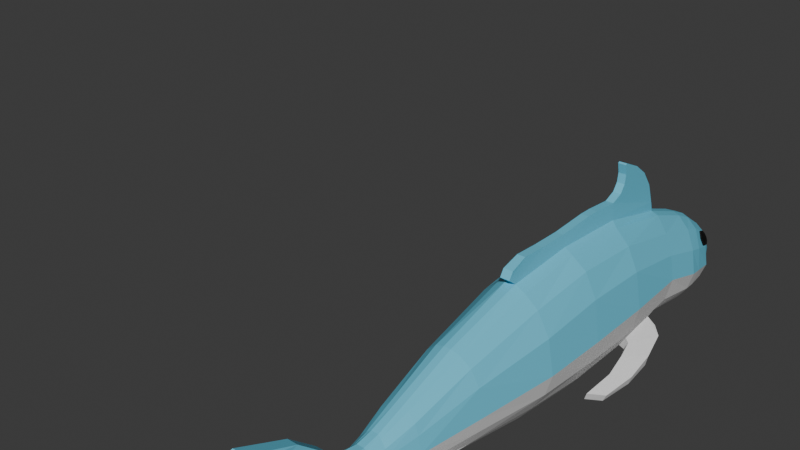 # Source: little_fish.blend  (saved by Blender 4.4.32; exported with 4.5.12 LTS)
import bpy
from mathutils import Matrix  # noqa: F401  (used for matrix-valued properties, if any)

bpy.ops.wm.read_factory_settings(use_empty=True)
scene = bpy.context.scene
scene.name = 'Scene'

# ---- materials (node trees are filled in below, after node groups)
mat_material_001 = bpy.data.materials.new('Material.001')
mat_material_002 = bpy.data.materials.new('Material.002')
mat_material_003 = bpy.data.materials.new('Material.003')

# ---- material node trees
mat_material_001.use_nodes = True; mat_material_001.node_tree.nodes.clear()
_N = mat_material_001.node_tree.nodes; _L = mat_material_001.node_tree.links
n0 = _N.new('ShaderNodeBsdfPrincipled'); n0.name = 'Principled BSDF'; n0.location = (10, 300)
n0.inputs[0].default_value = (0.0, 0.0, 0.0, 1.0)
n1 = _N.new('ShaderNodeOutputMaterial'); n1.name = 'Material Output'; n1.location = (300, 300)
_L.new(n0.outputs[0], n1.inputs[0])
n1.is_active_output = True
mat_material_002.use_nodes = True; mat_material_002.node_tree.nodes.clear()
_N = mat_material_002.node_tree.nodes; _L = mat_material_002.node_tree.links
n0 = _N.new('ShaderNodeBsdfPrincipled'); n0.name = 'Principled BSDF'; n0.location = (10, 300)
n1 = _N.new('ShaderNodeOutputMaterial'); n1.name = 'Material Output'; n1.location = (300, 300)
_L.new(n0.outputs[0], n1.inputs[0])
n1.is_active_output = True
mat_material_003.use_nodes = True; mat_material_003.node_tree.nodes.clear()
_N = mat_material_003.node_tree.nodes; _L = mat_material_003.node_tree.links
n0 = _N.new('ShaderNodeBsdfPrincipled'); n0.name = 'Principled BSDF'; n0.location = (10, 300)
n0.inputs[0].default_value = (0.1435, 0.5983, 0.8003, 1.0)
n1 = _N.new('ShaderNodeOutputMaterial'); n1.name = 'Material Output'; n1.location = (300, 300)
_L.new(n0.outputs[0], n1.inputs[0])
n1.is_active_output = True

# ---- world
world_world = bpy.data.worlds.new('World'); scene.world = world_world
world_world.use_nodes = True; world_world.node_tree.nodes.clear()
_N = world_world.node_tree.nodes; _L = world_world.node_tree.links
n0 = _N.new('ShaderNodeOutputWorld'); n0.name = 'World Output'; n0.location = (300, 300)
n1 = _N.new('ShaderNodeBackground'); n1.name = 'Background'; n1.location = (10, 300)
n1.inputs[0].default_value = (0.05088, 0.05088, 0.05088, 1.0)
_L.new(n1.outputs[0], n0.inputs[0])
n0.is_active_output = True
world_world.color = (0.05088, 0.05088, 0.05088)
world_world.sun_shadow_jitter_overblur = 0.0

# ---- meshes
me_uploads_files_6405736_free_fish_pack_001 = bpy.data.meshes.new('uploads_files_6405736_free_fish_pack.001')
me_uploads_files_6405736_free_fish_pack_001.from_pydata([(0.1182, 1.115, 3.133), (0.1237, 1.098, 3.143), (0.1287, 1.103, 3.123), (0.1112, 1.126, 3.125), (0.1294, 1.104, 3.106), (0.09856, 1.126, 3.115), (0.1196, 1.1, 3.094), (0.131, 1.084, 3.13), (0.1334, 1.072, 3.118), (0.1242, 1.064, 3.108), (0.1228, 1.079, 3.148), (0.1192, 1.062, 3.149), (0.1078, 1.052, 3.144), (0.1123, 1.091, 3.158), (0.101, 1.085, 3.168), (0.08677, 1.078, 3.165), (0.09695, 1.116, 3.156), (0.08215, 1.115, 3.151), (0.11, 1.11, 3.151), (0.07082, 0.08977, 2.88), (0.04965, 0.4272, 2.848), (0.1165, 0.4044, 2.934), (0.1184, 0.088, 2.942), (0.04965, 0.4139, 3.43), (0.05374, 0.08519, 3.453), (0.1184, 0.08141, 3.408), (0.1165, 0.396, 3.381), (0.06397, -0.2232, 2.911), (0.1119, -0.2213, 2.974), (0.03185, 1.292, 2.962), (0.02685, 1.298, 2.997), (0.05642, 1.262, 3.009), (0.06142, 1.256, 2.97), (0.03684, 1.241, 2.908), (0.07421, 1.205, 2.935), (0.03407, 1.25, 3.072), (0.06754, 1.224, 3.059), (0.04769, 0.9636, 3.273), (0.04643, 0.7625, 3.35), (0.1062, 0.7355, 3.296), (0.1065, 0.94, 3.234), (0.01665, 0.7652, 3.36), (0.02232, 0.4283, 3.45), (0.01664, 1.157, 2.861), (0.01323, 1.266, 2.907), (0.04638, 1.134, 2.875), (0.01879, 0.9695, 3.281), (0.01569, -0.2242, 2.892), (0.02154, 0.0891, 2.858), (0.02154, 0.08611, 3.474), (0.01637, 0.4364, 2.835), (0.01932, -0.2242, 3.456), (0.01425, -0.5788, 3.369), (0.05056, -0.5758, 3.356), (0.05992, -0.2225, 3.432), (0.01665, 0.7235, 2.87), (0.04643, 0.7142, 2.883), (0.1666, 0.3862, 3.291), (0.151, 0.709, 3.222), (0.1119, -0.2175, 3.384), (0.09089, -0.5684, 3.319), (0.1222, -0.5633, 3.254), (0.1619, -0.2146, 3.288), (0.1666, 0.3961, 3.023), (0.1669, 0.08325, 3.035), (0.1669, 0.08325, 3.308), (0.1619, -0.2144, 3.054), (0.09042, 1.102, 2.905), (0.1931, 0.3903, 3.135), (0.151, 0.6964, 3.023), (0.1746, 0.7002, 3.121), (0.1923, 0.08325, 3.138), (0.1844, -0.2089, 3.14), (0.1361, -0.5626, 3.138), (0.1628, 0.9754, 3.044), (0.1445, 0.9695, 2.972), (0.1204, 1.094, 2.949), (0.1415, 1.1, 3.011), (0.1007, 0.975, 2.906), (0.152, 0.9137, 3.161), (0.1445, 0.993, 3.135), (0.121, 1.114, 3.089), (0.1219, -0.5629, 3.075), (0.09617, 1.188, 2.986), (0.09089, -0.5698, 3.015), (0.01425, -0.5788, 2.956), (0.0541, -0.5758, 2.974), (0.09785, -0.8329, 3.138), (0.08324, -0.8279, 3.079), (0.01442, -0.8241, 3.281), (0.03741, -0.8257, 3.272), (0.04844, -1.07, 3.141), (0.02952, -1.156, 3.143), (0.0276, -1.16, 3.078), (0.04245, -1.069, 3.099), (0.04383, -1.064, 3.187), (0.0526, -1.009, 3.177), (0.04498, -1.009, 3.201), (0.03889, -1.061, 3.203), (0.03785, -0.8191, 3.025), (0.01442, -0.8184, 3.009), (0.05999, -0.8233, 3.05), (0.0002915, 1.306, 2.96), (-0.0002915, 1.306, 2.995), (0.01101, 1.263, 3.072), (0.01282, -1.058, 3.039), (0.01726, -1.061, 3.048), (0.01571, -1.145, 3.017), (0.0285, -1.065, 3.062), (0.05626, -0.7825, 3.033), (0.0802, -0.6582, 3.019), (0.06151, -0.9578, 3.183), (0.08465, -0.8319, 3.202), (0.07031, -0.8296, 3.243), (0.05195, -0.9518, 3.209), (0.07034, -0.9591, 3.139), (0.04272, -0.9502, 3.07), (0.06026, -0.9555, 3.099), (0.176, 0.8991, 3.064), (0.04138, 1.169, 3.154), (0.08376, 1.149, 3.137), (0.1065, 0.9141, 2.918), (0.152, 0.9033, 2.983), (0.04769, 0.9324, 2.87), (0.04638, 0.9913, 2.868), (0.01387, 1.178, 3.158), (0.01664, 1.066, 3.235), (0.04638, 1.058, 3.227), (0.01711, 0.9418, 2.859), (0.01664, 0.9978, 2.858), (0.1007, 1.032, 3.2), (0.03542, -1.513, 3.481), (0.03185, -1.46, 3.389), (0.02058, -1.29, 3.415), (0.02371, -1.487, 3.5), (0.02449, -1.173, 3.316), (0.03853, -1.454, 3.263), (0.03889, -1.301, 3.134), (0.02739, -1.125, 3.253), (0.02449, -1.277, 2.852), (0.03875, -1.439, 2.912), (0.03042, -1.501, 2.814), (0.0187, -1.478, 2.788), (0.03902, -1.447, 3.019), (0.02185, -1.19, 2.952), (0.02939, -1.145, 3.202), (0.02966, -0.9463, 3.232), (0.01432, -0.9412, 3.241), (0.02657, -1.056, 3.227), (0.0905, 1.205, 3.036), (0.1062, 0.7042, 2.952), (0.06548, 0.6729, 2.895), (0.06494, 0.4918, 2.873), (0.1012, 0.4849, 2.921), (0.101, 0.6674, 2.934), (0.1208, 0.4732, 2.909), (0.1737, 0.6325, 2.887), (0.1543, 0.636, 2.844), (0.1944, 0.5152, 2.855), (0.1849, 0.5154, 2.807), (0.1386, 0.663, 2.909), (0.1112, 0.6676, 2.869), (0.1043, 0.4747, 2.872), (0.1192, 0.3996, 2.849), (0.1849, 0.3841, 2.787), (0.129, 0.3017, 2.819), (0.134, 0.3985, 2.89), (0.1399, 0.3018, 2.857), (0.1178, 0.1562, 2.809), (0.1273, 0.1535, 2.84), (0.196, 0.3828, 2.826), (0.1742, 0.2268, 2.812), (0.1614, 0.2261, 2.782), (0.03596, -1.009, 3.069), (0.01858, -1.009, 3.054), (0.02092, -0.9429, 3.051), (0.02696, -1.009, 3.219), (0.01473, -1.009, 3.229), (0.01866, -1.052, 3.233), (0.05966, -1.009, 3.139), (0.05139, -1.009, 3.101), (0.01232, -0.9397, 3.043), (0.01172, -1.009, 3.046), (0.03853, -1.394, 3.137), (0.01665, 0.5093, 3.658), (0.01665, 0.501, 3.654), (0.01665, 0.5112, 3.611), (0.01665, 0.5942, 3.618), (0.01665, 0.5056, 3.572), (0.01665, 0.6628, 3.566), (0.01665, 0.4832, 3.54), (0.01665, 0.7163, 3.495), (0.01665, 0.4304, 3.52), (0.01665, 0.7512, 3.405), (-0.01665, 0.07628, 3.527), (-0.01665, 0.2488, 3.534), (-0.02154, 0.08611, 3.474), (-0.01665, -0.05804, 3.531), (0.04431, -0.7845, 3.021), (0.05938, -0.663, 2.999), (0.07698, -0.6587, 2.982), (0.05302, -0.783, 3.006), (0.1027, -0.6784, 2.95), (0.1255, -0.6735, 2.964), (0.1427, -0.745, 2.928), (0.1205, -0.7487, 2.917), (0.09811, -0.6539, 2.999), (0.06515, -0.7809, 3.016), (0.09892, -0.7987, 2.985), (0.0973, -0.8255, 2.959), (0.1367, -0.8085, 2.915), (0.08021, -0.7851, 3.005), (0.06719, -0.7876, 2.996), (0.08627, -0.8008, 2.978), (0.088, -0.8259, 2.953), (0.1204, -0.8092, 2.906), (0.1062, -0.8777, 2.906), (0.09498, -0.8806, 2.934), (0.1156, -0.8771, 2.91), (0.1019, -0.8801, 2.937), (-0.1182, 1.115, 3.133), (-0.1287, 1.103, 3.123), (-0.1237, 1.098, 3.143), (-0.1112, 1.126, 3.125), (-0.1294, 1.104, 3.106), (-0.09856, 1.126, 3.115), (-0.1196, 1.1, 3.094), (-0.1334, 1.072, 3.118), (-0.131, 1.084, 3.13), (-0.1242, 1.064, 3.108), (-0.1192, 1.062, 3.149), (-0.1228, 1.079, 3.148), (-0.1078, 1.052, 3.144), (-0.101, 1.085, 3.168), (-0.1123, 1.091, 3.158), (-0.08677, 1.078, 3.165), (-0.08215, 1.115, 3.151), (-0.09695, 1.116, 3.156), (-0.11, 1.11, 3.151), (-0.07082, 0.08977, 2.88), (-0.1184, 0.088, 2.942), (-0.1165, 0.4044, 2.934), (-0.04965, 0.4272, 2.848), (-0.04965, 0.4139, 3.43), (-0.1165, 0.396, 3.381), (-0.1184, 0.08141, 3.408), (-0.05374, 0.08519, 3.453), (-0.06397, -0.2232, 2.911), (-0.1119, -0.2213, 2.974), (-0.03185, 1.292, 2.962), (-0.06142, 1.256, 2.97), (-0.05642, 1.262, 3.009), (-0.02685, 1.298, 2.997), (-0.03684, 1.241, 2.908), (-0.07421, 1.205, 2.935), (-0.06754, 1.224, 3.059), (-0.03407, 1.25, 3.072), (-0.04769, 0.9636, 3.273), (-0.1065, 0.94, 3.234), (-0.1062, 0.7355, 3.296), (-0.04643, 0.7625, 3.35), (-0.01665, 0.7652, 3.36), (-0.02232, 0.4283, 3.45), (-0.01664, 1.157, 2.861), (-0.04638, 1.134, 2.875), (-0.01323, 1.266, 2.907), (-0.01879, 0.9695, 3.281), (-0.01569, -0.2242, 2.892), (-0.02154, 0.0891, 2.858), (-0.01637, 0.4364, 2.835), (-0.01932, -0.2242, 3.456), (-0.05992, -0.2225, 3.432), (-0.05056, -0.5758, 3.356), (-0.01425, -0.5788, 3.369), (-0.04643, 0.7142, 2.883), (-0.01665, 0.7235, 2.87), (-0.151, 0.709, 3.222), (-0.1666, 0.3862, 3.291), (-0.1119, -0.2175, 3.384), (-0.1619, -0.2146, 3.288), (-0.1222, -0.5633, 3.254), (-0.09089, -0.5684, 3.319), (-0.1669, 0.08325, 3.035), (-0.1666, 0.3961, 3.023), (-0.1669, 0.08325, 3.308), (-0.1619, -0.2144, 3.054), (-0.09042, 1.102, 2.905), (-0.1931, 0.3903, 3.135), (-0.1746, 0.7002, 3.121), (-0.151, 0.6964, 3.023), (-0.1923, 0.08325, 3.138), (-0.1844, -0.2089, 3.14), (-0.1361, -0.5626, 3.138), (-0.1628, 0.9754, 3.044), (-0.1415, 1.1, 3.011), (-0.1204, 1.094, 2.949), (-0.1445, 0.9695, 2.972), (-0.1007, 0.975, 2.906), (-0.152, 0.9137, 3.161), (-0.1445, 0.993, 3.135), (-0.121, 1.114, 3.089), (-0.1219, -0.5629, 3.075), (-0.09617, 1.188, 2.986), (-0.09089, -0.5698, 3.015), (-0.01425, -0.5788, 2.956), (-0.0541, -0.5758, 2.974), (-0.08324, -0.8279, 3.079), (-0.09785, -0.8329, 3.138), (-0.03741, -0.8257, 3.272), (-0.01442, -0.8241, 3.281), (-0.04844, -1.07, 3.141), (-0.04245, -1.069, 3.099), (-0.0276, -1.16, 3.078), (-0.02952, -1.156, 3.143), (-0.04383, -1.064, 3.187), (-0.03889, -1.061, 3.203), (-0.04498, -1.009, 3.201), (-0.0526, -1.009, 3.177), (-0.01442, -0.8184, 3.009), (-0.03785, -0.8191, 3.025), (-0.05999, -0.8233, 3.05), (-0.01101, 1.263, 3.072), (-0.01282, -1.058, 3.039), (-0.01571, -1.145, 3.017), (-0.01726, -1.061, 3.048), (-0.0285, -1.065, 3.062), (-0.05626, -0.7825, 3.033), (-0.06151, -0.9578, 3.183), (-0.05195, -0.9518, 3.209), (-0.07031, -0.8296, 3.243), (-0.08465, -0.8319, 3.202), (-0.07034, -0.9591, 3.139), (-0.04272, -0.9502, 3.07), (-0.06026, -0.9555, 3.099), (-0.176, 0.8991, 3.064), (-0.08376, 1.149, 3.137), (-0.04138, 1.169, 3.154), (-0.1065, 0.9141, 2.918), (-0.152, 0.9033, 2.983), (-0.04769, 0.9324, 2.87), (-0.04638, 0.9913, 2.868), (-0.01387, 1.178, 3.158), (-0.04638, 1.058, 3.227), (-0.01664, 1.066, 3.235), (-0.01711, 0.9418, 2.859), (-0.01664, 0.9978, 2.858), (-0.1007, 1.032, 3.2), (-0.03542, -1.513, 3.481), (-0.02371, -1.487, 3.5), (-0.02058, -1.29, 3.415), (-0.03185, -1.46, 3.389), (-0.02449, -1.173, 3.316), (-0.03853, -1.454, 3.263), (-0.02739, -1.125, 3.253), (-0.03889, -1.301, 3.134), (-0.02449, -1.277, 2.852), (-0.0187, -1.478, 2.788), (-0.03042, -1.501, 2.814), (-0.03875, -1.439, 2.912), (-0.03902, -1.447, 3.019), (-0.02185, -1.19, 2.952), (-0.02939, -1.145, 3.202), (-0.02966, -0.9463, 3.232), (-0.01432, -0.9412, 3.241), (-0.02657, -1.056, 3.227), (-0.0905, 1.205, 3.036), (-0.1062, 0.7042, 2.952), (-0.06548, 0.6729, 2.895), (-0.06494, 0.4918, 2.873), (-0.1012, 0.4849, 2.921), (-0.101, 0.6674, 2.934), (-0.1737, 0.6325, 2.887), (-0.1208, 0.4732, 2.909), (-0.1543, 0.636, 2.844), (-0.1849, 0.5154, 2.807), (-0.1944, 0.5152, 2.855), (-0.1386, 0.663, 2.909), (-0.1112, 0.6676, 2.869), (-0.1043, 0.4747, 2.872), (-0.1192, 0.3996, 2.849), (-0.129, 0.3017, 2.819), (-0.1849, 0.3841, 2.787), (-0.134, 0.3985, 2.89), (-0.1399, 0.3018, 2.857), (-0.1273, 0.1535, 2.84), (-0.1178, 0.1562, 2.809), (-0.1614, 0.2261, 2.782), (-0.1742, 0.2268, 2.812), (-0.196, 0.3828, 2.826), (-0.02092, -0.9429, 3.051), (-0.01858, -1.009, 3.054), (-0.03596, -1.009, 3.069), (-0.02696, -1.009, 3.219), (-0.01866, -1.052, 3.233), (-0.01473, -1.009, 3.229), (-0.05139, -1.009, 3.101), (-0.05966, -1.009, 3.139), (-0.01232, -0.9397, 3.043), (-0.01172, -1.009, 3.046), (-0.03853, -1.394, 3.137), (-0.01665, 0.5093, 3.658), (-0.01665, 0.5942, 3.618), (-0.01665, 0.5112, 3.611), (-0.01665, 0.501, 3.654), (-0.01665, 0.6628, 3.566), (-0.01665, 0.5056, 3.572), (-0.01665, 0.7163, 3.495), (-0.01665, 0.4832, 3.54), (-0.01665, 0.7512, 3.405), (-0.01665, 0.4304, 3.52), (-0.01665, -0.1679, 3.538), (-0.01932, -0.2623, 3.486), (-0.01932, -0.244, 3.515), (-0.04431, -0.7845, 3.021), (-0.05302, -0.783, 3.006), (-0.07698, -0.6587, 2.982), (-0.05938, -0.663, 2.999), (-0.1027, -0.6784, 2.95), (-0.1205, -0.7487, 2.917), (-0.1427, -0.745, 2.928), (-0.1255, -0.6735, 2.964), (-0.09811, -0.6539, 2.999), (-0.0802, -0.6582, 3.019), (-0.06515, -0.7809, 3.016), (-0.1367, -0.8085, 2.915), (-0.0973, -0.8255, 2.959), (-0.09892, -0.7987, 2.985), (-0.08021, -0.7851, 3.005), (-0.08627, -0.8008, 2.978), (-0.06719, -0.7876, 2.996), (-0.088, -0.8259, 2.953), (-0.09498, -0.8806, 2.934), (-0.1062, -0.8777, 2.906), (-0.1204, -0.8092, 2.906), (-0.1156, -0.8771, 2.91), (-0.1019, -0.8801, 2.937), (0.01932, -0.2623, 3.486), (0.01932, -0.244, 3.515), (0.01665, -0.1679, 3.538), (0.01665, -0.05804, 3.531), (0.01665, 0.07628, 3.527), (0.01665, 0.2488, 3.534), (0.01665, 0.3083, 3.532), (-0.01665, 0.3083, 3.532)], [], [(0, 1, 2), (3, 0, 2), (3, 2, 4), (5, 3, 4), (5, 4, 6), (4, 2, 7), (4, 7, 8), (6, 4, 8), (6, 8, 9), (2, 1, 7), (8, 7, 10), (8, 10, 11), (9, 8, 11), (9, 11, 12), (7, 1, 10), (11, 10, 13), (11, 13, 14), (12, 11, 14), (12, 14, 15), (10, 1, 13), (15, 14, 16), (15, 16, 17), (13, 1, 18), (14, 13, 18), (14, 18, 16), (17, 16, 3), (17, 3, 5), (18, 1, 0), (16, 18, 0), (16, 0, 3), (19, 20, 21), (19, 21, 22), (23, 24, 25), (23, 25, 26), (27, 19, 22), (27, 22, 28), (29, 30, 31), (29, 31, 32), (33, 29, 32), (33, 32, 34), (30, 35, 36), (30, 36, 31), (37, 38, 39), (37, 39, 40), (41, 42, 23), (41, 23, 38), (43, 44, 33), (43, 33, 45), (46, 41, 38), (46, 38, 37), (47, 48, 19), (47, 19, 27), (42, 49, 24), (42, 24, 23), (48, 50, 20), (48, 20, 19), (51, 52, 53), (51, 53, 54), (50, 55, 56), (50, 56, 20), (39, 26, 57), (39, 57, 58), (59, 60, 61), (59, 61, 62), (22, 21, 63), (22, 63, 64), (26, 25, 65), (26, 65, 57), (28, 22, 64), (28, 64, 66), (54, 53, 60), (54, 60, 59), (38, 23, 26), (38, 26, 39), (45, 33, 34), (45, 34, 67), (68, 63, 69), (68, 69, 70), (68, 57, 65), (68, 65, 71), (72, 62, 61), (72, 61, 73), (74, 75, 76), (74, 76, 77), (76, 75, 78), (76, 78, 67), (40, 39, 58), (40, 58, 79), (80, 74, 77), (80, 77, 81), (66, 72, 73), (66, 73, 82), (63, 68, 71), (63, 71, 64), (57, 68, 70), (57, 70, 58), (34, 32, 83), (64, 71, 72), (64, 72, 66), (71, 65, 62), (71, 62, 72), (24, 54, 59), (24, 59, 25), (84, 28, 66), (84, 66, 82), (25, 59, 62), (25, 62, 65), (49, 51, 54), (49, 54, 24), (85, 47, 27), (85, 27, 86), (86, 27, 28), (86, 28, 84), (82, 73, 87), (82, 87, 88), (53, 52, 89), (53, 89, 90), (91, 92, 93), (91, 93, 94), (95, 96, 97), (95, 97, 98), (76, 34, 83), (76, 83, 77), (85, 86, 99), (85, 99, 100), (84, 82, 88), (84, 88, 101), (30, 29, 102), (30, 102, 103), (103, 104, 30), (35, 30, 104), (102, 29, 44), (33, 44, 29), (105, 106, 107), (108, 107, 106), (109, 110, 101), (111, 112, 113), (111, 113, 114), (111, 115, 87), (111, 87, 112), (60, 53, 90), (60, 90, 113), (116, 101, 88), (116, 88, 117), (79, 118, 74), (79, 74, 80), (35, 119, 120), (35, 120, 36), (121, 78, 75), (121, 75, 122), (118, 122, 75), (118, 75, 74), (123, 124, 78), (123, 78, 121), (125, 126, 127), (125, 127, 119), (128, 129, 124), (128, 124, 123), (119, 127, 130), (119, 130, 120), (131, 132, 133), (131, 133, 134), (135, 133, 132), (135, 132, 136), (136, 137, 138), (136, 138, 135), (139, 140, 141), (139, 141, 142), (143, 140, 139), (143, 139, 144), (144, 107, 137), (144, 137, 143), (138, 137, 145), (145, 137, 92), (107, 93, 137), (92, 137, 93), (146, 90, 89), (146, 89, 147), (98, 148, 138), (98, 138, 145), (104, 125, 119), (104, 119, 35), (130, 80, 81), (130, 81, 120), (81, 149, 36), (81, 36, 120), (36, 149, 31), (81, 77, 83), (81, 83, 149), (31, 149, 83), (31, 83, 32), (124, 45, 67), (124, 67, 78), (129, 43, 45), (129, 45, 124), (67, 34, 76), (150, 69, 63), (150, 63, 21), (151, 152, 20), (151, 20, 56), (153, 154, 150), (153, 150, 21), (152, 153, 21), (152, 21, 20), (154, 151, 56), (154, 56, 150), (153, 155, 156), (157, 156, 158), (157, 158, 159), (160, 156, 157), (160, 157, 161), (153, 152, 162), (153, 162, 155), (157, 162, 152), (163, 159, 164), (163, 164, 165), (155, 162, 163), (155, 163, 166), (156, 155, 166), (156, 166, 158), (162, 157, 159), (162, 159, 163), (167, 165, 168), (167, 168, 169), (164, 170, 171), (164, 171, 172), (159, 158, 170), (159, 170, 164), (166, 163, 165), (166, 165, 167), (158, 166, 167), (158, 167, 170), (168, 172, 171), (168, 171, 169), (170, 167, 169), (170, 169, 171), (165, 164, 172), (165, 172, 168), (116, 173, 174), (116, 174, 175), (114, 146, 176), (114, 176, 97), (60, 113, 112), (60, 112, 61), (61, 112, 87), (61, 87, 73), (148, 176, 177), (148, 177, 178), (115, 179, 180), (115, 180, 117), (181, 175, 174), (181, 174, 182), (108, 173, 180), (108, 180, 94), (95, 91, 179), (95, 179, 96), (97, 176, 148), (97, 148, 98), (138, 148, 178), (107, 108, 94), (107, 94, 93), (145, 92, 91), (145, 91, 95), (145, 95, 98), (173, 108, 106), (173, 106, 174), (182, 174, 106), (182, 106, 105), (179, 91, 94), (179, 94, 180), (100, 99, 175), (100, 175, 181), (87, 115, 117), (87, 117, 88), (113, 90, 146), (113, 146, 114), (101, 116, 175), (101, 175, 99), (176, 146, 147), (176, 147, 177), (173, 116, 117), (173, 117, 180), (96, 179, 115), (96, 115, 111), (96, 111, 114), (96, 114, 97), (143, 137, 183), (136, 183, 137), (55, 128, 123), (55, 123, 56), (56, 123, 121), (56, 121, 150), (70, 69, 122), (70, 122, 118), (150, 121, 122), (150, 122, 69), (58, 70, 118), (58, 118, 79), (130, 40, 79), (130, 79, 80), (126, 46, 37), (126, 37, 127), (127, 37, 40), (127, 40, 130), (184, 185, 186), (184, 186, 187), (187, 186, 188), (187, 188, 189), (189, 188, 190), (189, 190, 191), (191, 190, 192), (191, 192, 193), (42, 41, 193), (42, 193, 192), (194, 195, 196), (194, 196, 197), (198, 199, 200), (198, 200, 201), (199, 86, 110), (202, 203, 204), (202, 204, 205), (199, 110, 206), (199, 206, 200), (109, 198, 201), (109, 201, 207), (110, 109, 207), (110, 207, 206), (204, 208, 209), (204, 209, 210), (211, 212, 213), (211, 213, 208), (203, 211, 208), (203, 208, 204), (212, 202, 205), (212, 205, 213), (214, 215, 216), (214, 216, 217), (213, 205, 215), (213, 215, 214), (205, 204, 210), (205, 210, 215), (208, 213, 214), (208, 214, 209), (218, 219, 217), (218, 217, 216), (215, 210, 218), (215, 218, 216), (209, 214, 217), (209, 217, 219), (210, 209, 219), (210, 219, 218), (201, 200, 202), (201, 202, 212), (206, 207, 211), (206, 211, 203), (207, 201, 212), (207, 212, 211), (200, 206, 203), (200, 203, 202), (220, 221, 222), (223, 224, 221), (223, 221, 220), (225, 226, 224), (225, 224, 223), (224, 227, 228), (224, 228, 221), (226, 229, 227), (226, 227, 224), (221, 228, 222), (227, 230, 231), (227, 231, 228), (229, 232, 230), (229, 230, 227), (228, 231, 222), (230, 233, 234), (230, 234, 231), (232, 235, 233), (232, 233, 230), (231, 234, 222), (235, 236, 237), (235, 237, 233), (234, 238, 222), (233, 237, 238), (233, 238, 234), (236, 225, 223), (236, 223, 237), (238, 220, 222), (237, 223, 220), (237, 220, 238), (239, 240, 241), (239, 241, 242), (243, 244, 245), (243, 245, 246), (247, 248, 240), (247, 240, 239), (249, 250, 251), (249, 251, 252), (253, 254, 250), (253, 250, 249), (252, 251, 255), (252, 255, 256), (257, 258, 259), (257, 259, 260), (261, 260, 243), (261, 243, 262), (263, 264, 253), (263, 253, 265), (266, 257, 260), (266, 260, 261), (267, 247, 239), (267, 239, 268), (262, 243, 246), (262, 246, 196), (268, 239, 242), (268, 242, 269), (270, 271, 272), (270, 272, 273), (269, 242, 274), (269, 274, 275), (259, 276, 277), (259, 277, 244), (278, 279, 280), (278, 280, 281), (240, 282, 283), (240, 283, 241), (244, 277, 284), (244, 284, 245), (248, 285, 282), (248, 282, 240), (271, 278, 281), (271, 281, 272), (260, 259, 244), (260, 244, 243), (264, 286, 254), (264, 254, 253), (287, 288, 289), (287, 289, 283), (287, 290, 284), (287, 284, 277), (291, 292, 280), (291, 280, 279), (293, 294, 295), (293, 295, 296), (295, 286, 297), (295, 297, 296), (258, 298, 276), (258, 276, 259), (299, 300, 294), (299, 294, 293), (285, 301, 292), (285, 292, 291), (283, 282, 290), (283, 290, 287), (277, 276, 288), (277, 288, 287), (254, 302, 250), (282, 285, 291), (282, 291, 290), (290, 291, 279), (290, 279, 284), (246, 245, 278), (246, 278, 271), (303, 301, 285), (303, 285, 248), (245, 284, 279), (245, 279, 278), (196, 246, 271), (196, 271, 270), (304, 305, 247), (304, 247, 267), (305, 303, 248), (305, 248, 247), (301, 306, 307), (301, 307, 292), (272, 308, 309), (272, 309, 273), (310, 311, 312), (310, 312, 313), (314, 315, 316), (314, 316, 317), (295, 294, 302), (295, 302, 254), (304, 318, 319), (304, 319, 305), (303, 320, 306), (303, 306, 301), (103, 321, 104), (256, 321, 252), (253, 249, 265), (322, 323, 324), (325, 324, 323), (326, 319, 320), (327, 328, 329), (327, 329, 330), (327, 330, 307), (327, 307, 331), (281, 329, 308), (281, 308, 272), (332, 333, 306), (332, 306, 320), (298, 299, 293), (298, 293, 334), (256, 255, 335), (256, 335, 336), (337, 338, 296), (337, 296, 297), (334, 293, 296), (334, 296, 338), (339, 337, 297), (339, 297, 340), (341, 336, 342), (341, 342, 343), (344, 339, 340), (344, 340, 345), (336, 335, 346), (336, 346, 342), (347, 348, 349), (347, 349, 350), (351, 352, 350), (351, 350, 349), (352, 351, 353), (352, 353, 354), (355, 356, 357), (355, 357, 358), (359, 360, 355), (359, 355, 358), (360, 359, 354), (360, 354, 323), (353, 361, 354), (361, 313, 354), (323, 354, 312), (313, 312, 354), (362, 363, 309), (362, 309, 308), (315, 361, 353), (315, 353, 364), (321, 256, 336), (321, 336, 341), (346, 335, 300), (346, 300, 299), (300, 335, 255), (300, 255, 365), (255, 251, 365), (300, 365, 302), (300, 302, 294), (251, 250, 302), (251, 302, 365), (340, 297, 286), (340, 286, 264), (345, 340, 264), (345, 264, 263), (286, 295, 254), (366, 241, 283), (366, 283, 289), (367, 274, 242), (367, 242, 368), (369, 241, 366), (369, 366, 370), (368, 242, 241), (368, 241, 369), (370, 366, 274), (370, 274, 367), (371, 372, 369), (373, 374, 375), (373, 375, 371), (376, 377, 373), (376, 373, 371), (369, 372, 378), (369, 378, 368), (368, 373, 377), (379, 380, 381), (379, 381, 374), (372, 382, 379), (372, 379, 378), (371, 375, 382), (371, 382, 372), (378, 379, 374), (378, 374, 373), (383, 384, 385), (383, 385, 380), (381, 386, 387), (381, 387, 388), (374, 381, 388), (374, 388, 375), (382, 383, 380), (382, 380, 379), (375, 388, 383), (375, 383, 382), (385, 384, 387), (385, 387, 386), (388, 387, 384), (388, 384, 383), (380, 385, 386), (380, 386, 381), (332, 389, 390), (332, 390, 391), (328, 316, 392), (328, 392, 362), (281, 280, 330), (281, 330, 329), (280, 292, 307), (280, 307, 330), (364, 393, 394), (364, 394, 392), (331, 333, 395), (331, 395, 396), (397, 398, 390), (397, 390, 389), (325, 311, 395), (325, 395, 391), (314, 317, 396), (314, 396, 310), (316, 315, 364), (316, 364, 392), (353, 393, 364), (323, 312, 311), (323, 311, 325), (361, 314, 310), (361, 310, 313), (361, 315, 314), (391, 390, 324), (391, 324, 325), (398, 322, 324), (398, 324, 390), (396, 395, 311), (396, 311, 310), (318, 397, 389), (318, 389, 319), (307, 306, 333), (307, 333, 331), (329, 328, 362), (329, 362, 308), (320, 319, 389), (320, 389, 332), (392, 394, 363), (392, 363, 362), (391, 395, 333), (391, 333, 332), (317, 327, 331), (317, 331, 396), (317, 316, 328), (317, 328, 327), (359, 399, 354), (352, 354, 399), (275, 274, 339), (275, 339, 344), (274, 366, 337), (274, 337, 339), (288, 334, 338), (288, 338, 289), (366, 289, 338), (366, 338, 337), (276, 298, 334), (276, 334, 288), (346, 299, 298), (346, 298, 258), (343, 342, 257), (343, 257, 266), (342, 346, 258), (342, 258, 257), (400, 401, 402), (400, 402, 403), (401, 404, 405), (401, 405, 402), (404, 406, 407), (404, 407, 405), (406, 408, 409), (406, 409, 407), (262, 409, 408), (262, 408, 261), (196, 270, 410), (196, 410, 197), (270, 411, 412), (270, 412, 410), (413, 414, 415), (413, 415, 416), (416, 305, 413), (417, 418, 419), (417, 419, 420), (416, 415, 421), (416, 421, 422), (326, 423, 414), (326, 414, 413), (422, 421, 423), (422, 423, 326), (419, 424, 425), (419, 425, 426), (427, 426, 428), (427, 428, 429), (420, 419, 426), (420, 426, 427), (429, 428, 418), (429, 418, 417), (430, 431, 432), (430, 432, 433), (428, 430, 433), (428, 433, 418), (418, 433, 424), (418, 424, 419), (426, 425, 430), (426, 430, 428), (434, 432, 431), (434, 431, 435), (433, 432, 434), (433, 434, 424), (425, 435, 431), (425, 431, 430), (424, 434, 435), (424, 435, 425), (414, 429, 417), (414, 417, 415), (421, 420, 427), (421, 427, 423), (423, 427, 429), (423, 429, 414), (415, 417, 420), (415, 420, 421), (52, 273, 309), (52, 309, 89), (52, 51, 270), (52, 270, 273), (436, 411, 270), (436, 270, 51), (437, 412, 411), (437, 411, 436), (437, 438, 410), (437, 410, 412), (439, 197, 410), (439, 410, 438), (440, 194, 197), (440, 197, 439), (441, 195, 194), (441, 194, 440), (442, 443, 195), (442, 195, 441), (192, 409, 443), (192, 443, 442), (190, 407, 409), (190, 409, 192), (188, 405, 407), (188, 407, 190), (186, 402, 405), (186, 405, 188), (185, 403, 402), (185, 402, 186), (184, 400, 403), (184, 403, 185), (187, 401, 400), (187, 400, 184), (189, 404, 401), (189, 401, 187), (191, 406, 404), (191, 404, 189), (193, 408, 406), (193, 406, 191), (41, 261, 408), (41, 408, 193), (41, 46, 266), (41, 266, 261), (46, 126, 343), (46, 343, 266), (126, 125, 341), (126, 341, 343), (125, 104, 321), (125, 321, 341), (321, 103, 252), (102, 249, 252), (102, 252, 103), (249, 102, 265), (102, 44, 265), (44, 43, 263), (44, 263, 265), (43, 129, 345), (43, 345, 263), (129, 128, 344), (129, 344, 345), (128, 55, 275), (128, 275, 344), (55, 50, 269), (55, 269, 275), (50, 48, 268), (50, 268, 269), (48, 47, 267), (48, 267, 268), (47, 85, 304), (47, 304, 267), (100, 318, 304), (100, 304, 85), (100, 181, 397), (100, 397, 318), (181, 182, 398), (181, 398, 397), (182, 105, 322), (182, 322, 398), (105, 107, 323), (105, 323, 322), (107, 144, 360), (107, 360, 323), (144, 139, 355), (144, 355, 360), (142, 356, 355), (142, 355, 139), (141, 357, 356), (141, 356, 142), (140, 358, 357), (140, 357, 141), (143, 359, 358), (143, 358, 140), (183, 399, 359), (183, 359, 143), (136, 352, 399), (136, 399, 183), (136, 132, 350), (136, 350, 352), (132, 131, 347), (132, 347, 350), (131, 134, 348), (131, 348, 347), (134, 133, 349), (134, 349, 348), (133, 135, 351), (133, 351, 349), (135, 138, 353), (135, 353, 351), (138, 178, 393), (138, 393, 353), (178, 177, 394), (178, 394, 393), (177, 147, 363), (177, 363, 394), (147, 89, 309), (147, 309, 363), (154, 160, 161), (154, 161, 151), (370, 367, 377), (370, 377, 376), (262, 196, 195), (262, 195, 443), (409, 262, 443), (438, 437, 436), (438, 436, 51), (51, 49, 439), (51, 439, 438), (49, 440, 439), (440, 49, 441), (49, 42, 442), (49, 442, 441), (42, 192, 442), (110, 84, 101), (101, 99, 109), (99, 198, 109), (160, 154, 156), (154, 153, 156), (152, 151, 161), (161, 157, 152), (199, 198, 86), (198, 99, 86), (86, 84, 110), (320, 303, 422), (326, 413, 319), (320, 422, 326), (369, 370, 371), (370, 376, 371), (377, 367, 368), (368, 378, 373), (416, 422, 305), (422, 303, 305), (305, 319, 413), (232, 225, 236), (232, 236, 235), (225, 232, 229), (225, 229, 226), (12, 15, 17), (12, 17, 9), (5, 6, 9), (5, 9, 17)])
me_uploads_files_6405736_free_fish_pack_001.polygons.foreach_set('material_index', [0, 0, 0, 0, 0, 0, 0, 0, 0, 0, 0, 0, 0, 0, 0, 0, 0, 0, 0, 0, 0, 0, 0, 0, 0, 0, 0, 0, 0, 0, 1, 1, 2, 2, 1, 1, 2, 2, 1, 1, 2, 2, 2, 2, 2, 2, 1, 1, 2, 2, 1, 1, 2, 2, 1, 1, 2, 2, 1, 1, 2, 2, 2, 2, 1, 1, 2, 2, 1, 1, 2, 2, 2, 2, 1, 1, 1, 1, 2, 2, 2, 2, 1, 1, 1, 1, 2, 2, 2, 2, 1, 1, 1, 1, 2, 2, 1, 1, 1, 2, 2, 2, 2, 1, 1, 2, 2, 2, 2, 1, 1, 1, 1, 1, 1, 2, 2, 1, 1, 2, 2, 1, 1, 1, 1, 1, 1, 2, 2, 2, 2, 1, 1, 1, 1, 1, 2, 2, 2, 2, 2, 2, 1, 1, 2, 2, 2, 2, 1, 1, 1, 1, 1, 1, 2, 2, 1, 1, 2, 2, 2, 2, 2, 2, 2, 2, 1, 1, 1, 1, 1, 1, 2, 2, 1, 1, 2, 2, 2, 2, 2, 2, 2, 2, 2, 2, 2, 2, 2, 2, 2, 1, 1, 1, 1, 1, 1, 1, 1, 1, 1, 1, 1, 1, 1, 1, 1, 1, 1, 1, 1, 1, 1, 1, 1, 1, 1, 1, 1, 1, 1, 1, 1, 1, 1, 1, 1, 1, 1, 1, 1, 1, 1, 1, 1, 1, 1, 1, 1, 1, 2, 2, 2, 2, 2, 2, 2, 2, 1, 1, 1, 1, 1, 1, 2, 2, 2, 2, 2, 1, 1, 2, 2, 2, 1, 1, 1, 1, 1, 1, 1, 1, 1, 1, 2, 2, 1, 1, 2, 2, 1, 1, 2, 2, 2, 2, 1, 2, 1, 1, 1, 1, 1, 1, 1, 1, 2, 2, 2, 2, 2, 2, 2, 2, 2, 2, 2, 2, 2, 2, 2, 2, 2, 2, 2, 2, 1, 1, 1, 1, 1, 1, 1, 1, 1, 1, 1, 1, 1, 1, 1, 1, 1, 1, 1, 1, 1, 1, 1, 1, 1, 1, 1, 1, 1, 1, 1, 1, 1, 1, 1, 1, 1, 1, 1, 1, 1, 1, 1, 0, 0, 0, 0, 0, 0, 0, 0, 0, 0, 0, 0, 0, 0, 0, 0, 0, 0, 0, 0, 0, 0, 0, 0, 0, 0, 0, 0, 0, 0, 1, 1, 2, 2, 1, 1, 2, 2, 1, 1, 2, 2, 2, 2, 2, 2, 1, 1, 2, 2, 1, 1, 2, 2, 1, 1, 2, 2, 1, 1, 2, 2, 2, 2, 1, 1, 2, 2, 1, 1, 2, 2, 2, 2, 1, 1, 1, 1, 2, 2, 2, 2, 1, 1, 1, 1, 2, 2, 2, 2, 1, 1, 1, 1, 2, 2, 1, 1, 1, 2, 2, 2, 2, 1, 1, 2, 2, 2, 2, 1, 1, 1, 1, 1, 1, 2, 2, 1, 1, 2, 2, 1, 1, 1, 1, 1, 1, 2, 2, 1, 1, 1, 1, 2, 2, 2, 2, 2, 2, 1, 1, 2, 2, 2, 2, 1, 1, 1, 1, 1, 1, 2, 2, 1, 1, 2, 2, 2, 2, 2, 2, 2, 2, 1, 1, 1, 1, 1, 1, 2, 2, 1, 1, 2, 2, 2, 2, 2, 2, 2, 2, 2, 2, 2, 2, 2, 2, 2, 1, 1, 1, 1, 1, 1, 1, 1, 1, 1, 1, 1, 1, 1, 1, 1, 1, 1, 1, 1, 1, 1, 1, 1, 1, 1, 1, 1, 1, 1, 1, 1, 1, 1, 1, 1, 1, 1, 1, 1, 1, 1, 1, 1, 1, 1, 1, 1, 1, 2, 2, 2, 2, 2, 2, 2, 2, 1, 1, 1, 1, 1, 1, 2, 2, 2, 2, 2, 1, 1, 2, 2, 2, 1, 1, 1, 1, 1, 1, 1, 1, 1, 1, 2, 2, 1, 1, 2, 2, 1, 1, 2, 2, 2, 2, 1, 2, 1, 1, 1, 1, 1, 1, 1, 1, 2, 2, 2, 2, 2, 2, 2, 2, 2, 2, 2, 2, 2, 2, 2, 2, 2, 2, 2, 2, 2, 2, 1, 1, 1, 1, 1, 1, 1, 1, 1, 1, 1, 1, 1, 1, 1, 1, 1, 1, 1, 1, 1, 1, 1, 1, 1, 1, 1, 1, 1, 1, 1, 1, 1, 1, 1, 1, 1, 1, 1, 1, 1, 1, 1, 2, 2, 2, 2, 2, 2, 2, 2, 2, 2, 2, 2, 2, 2, 2, 2, 2, 2, 2, 2, 2, 2, 2, 2, 2, 2, 2, 2, 2, 2, 2, 2, 2, 2, 2, 2, 2, 2, 2, 2, 2, 2, 2, 2, 2, 2, 2, 2, 2, 2, 2, 1, 1, 1, 1, 1, 1, 1, 1, 1, 1, 1, 1, 1, 1, 1, 1, 1, 1, 1, 1, 1, 1, 1, 1, 1, 1, 1, 1, 1, 1, 1, 1, 1, 1, 1, 1, 1, 1, 1, 1, 1, 1, 2, 2, 2, 2, 2, 2, 2, 2, 2, 2, 2, 2, 2, 2, 2, 2, 2, 2, 2, 2, 2, 2, 1, 1, 1, 1, 2, 2, 2, 2, 2, 2, 2, 2, 2, 2, 2, 2, 1, 1, 1, 1, 1, 1, 1, 1, 1, 1, 1, 1, 1, 1, 1, 1, 1, 1, 1, 1, 1, 1, 1, 1, 1, 1, 1, 1])
me_uploads_files_6405736_free_fish_pack_001.materials.append(mat_material_001)
me_uploads_files_6405736_free_fish_pack_001.materials.append(mat_material_002)
me_uploads_files_6405736_free_fish_pack_001.materials.append(mat_material_003)
me_uploads_files_6405736_free_fish_pack_001.update()
arm_armature_001 = bpy.data.armatures.new('Armature.001')  # bones are not reproduced

# ---- objects
ob_uploads_files_6405736_free_fish_pack_001 = bpy.data.objects.new('uploads_files_6405736_free_fish_pack.001', me_uploads_files_6405736_free_fish_pack_001)
ob_armature = bpy.data.objects.new('Armature', arm_armature_001)

# ---- transforms, parenting, visibility, modifiers, constraints
ob_uploads_files_6405736_free_fish_pack_001.parent = ob_armature
ob_uploads_files_6405736_free_fish_pack_001.matrix_parent_inverse = Matrix(((1.0, -0.0, 0.0, -0.0), (0.0, -4.371e-08, -1.0, 1.067), (-0.0, 1.0, -4.371e-08, 1.018), (-0.0, 0.0, 0.0, 1.0)))
ob_uploads_files_6405736_free_fish_pack_001.location = (0.0, 0.0, -2.086)
_vg = ob_uploads_files_6405736_free_fish_pack_001.vertex_groups.new(name='Bone')
for _i, _w in zip([24, 25, 27, 28, 47, 49, 51, 52, 53, 54, 59, 60, 61, 62, 66, 72, 73, 82, 84, 85, 86, 87, 88, 89, 90, 91, 93, 94, 95, 96, 97, 98, 99, 100, 101, 105, 106, 107, 108, 109, 110, 111, 112, 113, 114, 115, 116, 117, 138, 146, 147, 148, 173, 174, 175, 176, 177, 178, 179, 180, 181, 182, 194, 196, 197, 198, 199, 200, 201, 202, 203, 204, 205, 206, 207, 208, 209, 210, 211, 212, 213, 214, 215, 216, 217, 218, 219, 245, 246, 247, 248, 267, 270, 271, 272, 273, 278, 279, 280, 281, 285, 291, 292, 301, 303, 304, 305, 306, 307, 308, 309, 310, 311, 312, 314, 315, 316, 317, 318, 319, 320, 322, 323, 324, 325, 326, 327, 328, 329, 330, 331, 332, 333, 353, 362, 363, 364, 389, 390, 391, 392, 393, 394, 395, 396, 397, 398, 410, 411, 412, 413, 414, 415, 416, 417, 418, 419, 420, 421, 422, 423, 424, 425, 426, 427, 428, 429, 430, 431, 432, 433, 434, 435, 436, 437, 438, 439, 440], [0.01828, 0.00191, 0.1141, 0.111, 0.1148, 0.02205, 0.3465, 0.9554, 0.9546, 0.3293, 0.1814, 0.9525, 0.9544, 0.0918, 0.09426, 0.08035, 0.9447, 0.9294, 0.9215, 0.9142, 0.9157, 0.9922, 0.9866, 0.9945, 0.9945, 0.1036, 0.002263, 0.1505, 0.1406, 0.8316, 0.8153, 0.1693, 0.9803, 0.9793, 0.9828, 0.2167, 0.2127, 0.02858, 0.1948, 0.9719, 0.9438, 0.9653, 0.9947, 0.9944, 0.9654, 0.9556, 0.9194, 0.937, 0.003562, 0.9675, 0.9704, 0.2098, 0.6882, 0.6021, 0.9152, 0.7944, 0.7826, 0.2377, 0.8272, 0.7743, 0.9176, 0.5819, 0.04618, 0.02522, 0.1554, 0.9714, 0.9422, 0.9456, 0.968, 0.9534, 0.9525, 0.9591, 0.9594, 0.9465, 0.9678, 0.9639, 0.9629, 0.9615, 0.9656, 0.966, 0.9639, 0.9628, 0.9616, 0.9623, 0.9624, 0.9622, 0.9624, 0.002944, 0.0205, 0.1141, 0.111, 0.1147, 0.3451, 0.3286, 0.9545, 0.9553, 0.1811, 0.09172, 0.9544, 0.9524, 0.09424, 0.08032, 0.9447, 0.9294, 0.9215, 0.9143, 0.9158, 0.9866, 0.9922, 0.9945, 0.9946, 0.1036, 0.1506, 0.002166, 0.1403, 0.1685, 0.8153, 0.8315, 0.9793, 0.9803, 0.9828, 0.2172, 0.02827, 0.213, 0.195, 0.9719, 0.9653, 0.9654, 0.9944, 0.9947, 0.9556, 0.9194, 0.937, 0.004037, 0.9675, 0.9704, 0.2075, 0.9153, 0.6022, 0.6883, 0.7946, 0.2343, 0.7833, 0.7743, 0.8272, 0.9177, 0.582, 0.2485, 0.3256, 0.3104, 0.9714, 0.968, 0.9456, 0.9422, 0.9534, 0.9594, 0.9591, 0.9525, 0.9465, 0.9438, 0.9678, 0.9615, 0.9629, 0.9639, 0.9656, 0.9639, 0.966, 0.9628, 0.9624, 0.9623, 0.9616, 0.9623, 0.9625, 0.3297, 0.3085, 0.2515, 0.1567, 0.04555]): _vg.add([_i], _w, 'REPLACE')
_vg = ob_uploads_files_6405736_free_fish_pack_001.vertex_groups.new(name='Bone.001')
for _i, _w in zip([19, 20, 21, 22, 23, 24, 25, 26, 27, 28, 37, 38, 39, 41, 42, 46, 47, 48, 49, 50, 51, 52, 53, 54, 55, 56, 57, 58, 59, 60, 61, 62, 63, 64, 65, 66, 68, 69, 70, 71, 72, 73, 82, 84, 85, 86, 110, 150, 151, 152, 153, 154, 155, 156, 157, 158, 159, 160, 161, 162, 163, 164, 165, 166, 167, 168, 169, 170, 171, 172, 184, 185, 186, 187, 188, 189, 190, 191, 192, 193, 194, 195, 196, 197, 199, 200, 202, 203, 204, 205, 206, 208, 209, 210, 211, 212, 213, 214, 215, 216, 217, 218, 219, 220, 221, 222, 223, 224, 225, 226, 227, 228, 229, 230, 231, 232, 233, 234, 235, 236, 237, 238, 239, 240, 241, 242, 243, 244, 245, 246, 247, 248, 257, 259, 260, 261, 262, 266, 267, 268, 269, 270, 271, 272, 273, 274, 275, 276, 277, 278, 279, 280, 281, 282, 283, 284, 285, 287, 288, 289, 290, 291, 292, 301, 303, 304, 305, 366, 367, 368, 369, 370, 371, 372, 373, 374, 375, 376, 377, 378, 379, 380, 381, 382, 383, 384, 385, 386, 387, 388, 400, 401, 402, 403, 404, 405, 406, 407, 408, 409, 410, 411, 412, 415, 416, 417, 418, 419, 420, 421, 422, 424, 425, 426, 427, 428, 429, 430, 431, 432, 433, 434, 435, 436, 437, 438, 439, 440, 441, 442, 443], [0.9553, 0.794, 0.8299, 0.9606, 0.8751, 0.9515, 0.9628, 0.9042, 0.8818, 0.8857, 0.005855, 0.1694, 0.1242, 0.2068, 0.8535, 0.006262, 0.881, 0.9538, 0.9482, 0.786, 0.6522, 0.03876, 0.04039, 0.6696, 0.14, 0.1542, 0.9205, 0.1047, 0.8175, 0.04467, 0.04066, 0.9073, 0.8801, 0.9709, 0.9772, 0.9034, 0.9113, 0.1092, 0.09289, 0.9788, 0.9181, 0.05484, 0.06977, 0.07734, 0.08439, 0.08299, 0.0521, 0.1323, 0.2514, 0.6433, 0.6217, 0.2366, 0.5913, 0.4147, 0.42, 0.5314, 0.5426, 0.3248, 0.3477, 0.6057, 0.6034, 0.5909, 0.6071, 0.6092, 0.6107, 0.6177, 0.6197, 0.5878, 0.6091, 0.6103, 0.6775, 0.678, 0.682, 0.6485, 0.704, 0.5737, 0.7442, 0.491, 0.8279, 0.3444, 0.9352, 0.9097, 0.9468, 0.8359, 0.05349, 0.04993, 0.03312, 0.03482, 0.01945, 0.01878, 0.04817, 0.008285, 0.01059, 0.01382, 0.004302, 0.003192, 0.008063, 0.01068, 0.01362, 0.01201, 0.01163, 0.01207, 0.0116, 0.0319, 0.03092, 0.03051, 0.03342, 0.03094, 0.03533, 0.03073, 0.02947, 0.02998, 0.0289, 0.02909, 0.02963, 0.02861, 0.02914, 0.02979, 0.02842, 0.03061, 0.03074, 0.03075, 0.9553, 0.9606, 0.8299, 0.7939, 0.8748, 0.904, 0.9623, 0.9506, 0.8819, 0.8857, 0.005864, 0.1243, 0.1695, 0.2069, 0.8531, 0.006264, 0.881, 0.9538, 0.7858, 0.6536, 0.6703, 0.04055, 0.039, 0.1542, 0.1399, 0.1047, 0.9204, 0.8179, 0.9074, 0.04069, 0.04476, 0.9709, 0.8801, 0.9771, 0.9034, 0.9112, 0.09289, 0.1091, 0.9788, 0.9181, 0.05485, 0.06976, 0.07732, 0.08432, 0.08295, 0.1323, 0.2513, 0.6432, 0.6216, 0.2366, 0.4147, 0.5912, 0.4199, 0.5426, 0.5313, 0.3248, 0.3477, 0.6056, 0.6033, 0.6071, 0.5908, 0.6092, 0.6106, 0.6196, 0.6176, 0.6103, 0.6091, 0.5877, 0.6776, 0.6485, 0.6825, 0.6781, 0.5737, 0.7048, 0.4905, 0.7448, 0.3442, 0.8279, 0.7477, 0.6726, 0.6874, 0.04989, 0.05347, 0.03309, 0.01876, 0.01944, 0.03479, 0.04814, 0.05209, 0.01381, 0.01058, 0.008273, 0.004292, 0.008051, 0.003182, 0.01067, 0.01161, 0.012, 0.01361, 0.01205, 0.01159, 0.6686, 0.6892, 0.7445, 0.8347, 0.9355, 0.9092, 0.8933, 0.8921]): _vg.add([_i], _w, 'REPLACE')
_vg = ob_uploads_files_6405736_free_fish_pack_001.vertex_groups.new(name='Bone.002')
for _i, _w in zip([0, 1, 2, 3, 4, 5, 6, 7, 8, 9, 10, 11, 12, 13, 14, 15, 16, 17, 18, 19, 20, 21, 23, 26, 29, 30, 31, 32, 33, 34, 35, 36, 37, 38, 39, 40, 41, 42, 43, 44, 45, 46, 48, 50, 55, 56, 57, 58, 63, 67, 68, 69, 70, 74, 75, 76, 77, 78, 79, 80, 81, 83, 102, 103, 104, 118, 119, 120, 121, 122, 123, 124, 125, 126, 127, 128, 129, 130, 149, 150, 151, 152, 153, 154, 155, 156, 157, 158, 159, 160, 161, 162, 163, 164, 165, 166, 167, 168, 169, 170, 171, 172, 184, 185, 186, 187, 188, 189, 190, 191, 192, 193, 195, 220, 221, 222, 223, 224, 225, 226, 227, 228, 229, 230, 231, 232, 233, 234, 235, 236, 237, 238, 239, 241, 242, 243, 244, 249, 250, 251, 252, 253, 254, 255, 256, 257, 258, 259, 260, 261, 262, 263, 264, 265, 266, 268, 269, 274, 275, 276, 277, 283, 286, 287, 288, 289, 293, 294, 295, 296, 297, 298, 299, 300, 302, 321, 334, 335, 336, 337, 338, 339, 340, 341, 342, 343, 344, 345, 346, 365, 366, 367, 368, 369, 370, 371, 372, 373, 374, 375, 376, 377, 378, 379, 380, 381, 382, 383, 384, 385, 386, 387, 388, 400, 401, 402, 403, 404, 405, 406, 407, 408, 409, 441, 442, 443], [1.0, 1.0, 1.0, 1.0, 1.0, 1.0, 1.0, 1.0, 1.0, 1.0, 1.0, 1.0, 1.0, 1.0, 1.0, 1.0, 1.0, 1.0, 1.0, 0.00618, 0.2039, 0.1679, 0.1213, 0.09267, 0.9998, 0.9999, 0.9998, 0.9997, 0.9996, 0.9994, 0.9997, 0.9996, 0.972, 0.8302, 0.8755, 0.9754, 0.7928, 0.1432, 0.9985, 0.9997, 0.9979, 0.9718, 0.008501, 0.2121, 0.8597, 0.8455, 0.07753, 0.8951, 0.1182, 0.9971, 0.08738, 0.8906, 0.9069, 0.9911, 0.9895, 0.9971, 0.9975, 0.9883, 0.9793, 0.9911, 0.9977, 0.9993, 0.9998, 0.9999, 0.9998, 0.9802, 0.9982, 0.9979, 0.9763, 0.9786, 0.9784, 0.9896, 0.9983, 0.9913, 0.991, 0.9815, 0.9903, 0.9909, 0.9994, 0.8674, 0.7481, 0.3551, 0.3768, 0.7628, 0.4072, 0.5843, 0.579, 0.4673, 0.456, 0.6744, 0.6516, 0.3928, 0.3951, 0.4077, 0.3913, 0.3892, 0.3878, 0.3807, 0.3788, 0.4107, 0.3893, 0.3881, 0.3199, 0.3193, 0.3153, 0.3492, 0.293, 0.4246, 0.2525, 0.5077, 0.1681, 0.6549, 0.07045, 0.959, 0.9595, 0.9597, 0.9583, 0.9595, 0.9573, 0.9596, 0.9603, 0.96, 0.9606, 0.9605, 0.9602, 0.9607, 0.9604, 0.9601, 0.9608, 0.9597, 0.9596, 0.9596, 0.006187, 0.1679, 0.204, 0.1216, 0.09282, 0.9998, 0.9997, 0.9998, 0.9999, 0.9996, 0.9994, 0.9996, 0.9997, 0.972, 0.9754, 0.8754, 0.8301, 0.7927, 0.1437, 0.9985, 0.9979, 0.9997, 0.9718, 0.008505, 0.2123, 0.8455, 0.8598, 0.8951, 0.07758, 0.1182, 0.9971, 0.0874, 0.9069, 0.8906, 0.9911, 0.9975, 0.9971, 0.9895, 0.9883, 0.9793, 0.9911, 0.9977, 0.9993, 0.9998, 0.9802, 0.9979, 0.9982, 0.9763, 0.9786, 0.9784, 0.9896, 0.9983, 0.991, 0.9913, 0.9815, 0.9903, 0.9909, 0.9994, 0.8674, 0.7481, 0.3552, 0.3768, 0.7629, 0.5843, 0.4073, 0.5791, 0.4561, 0.4674, 0.6744, 0.6516, 0.3929, 0.3952, 0.3914, 0.4077, 0.3893, 0.3878, 0.3788, 0.3808, 0.3882, 0.3894, 0.4108, 0.3198, 0.3492, 0.3148, 0.3192, 0.4246, 0.2923, 0.5082, 0.2519, 0.6552, 0.1681, 0.07093, 0.09268, 0.0937]): _vg.add([_i], _w, 'REPLACE')
_vg = ob_uploads_files_6405736_free_fish_pack_001.vertex_groups.new(name='Bone.003')
for _i, _w in zip([91, 92, 93, 94, 95, 96, 97, 98, 105, 106, 107, 108, 111, 114, 115, 116, 117, 131, 132, 133, 134, 135, 136, 137, 138, 139, 140, 141, 142, 143, 144, 145, 146, 147, 148, 173, 174, 175, 176, 177, 178, 179, 180, 181, 182, 183, 310, 311, 312, 313, 314, 315, 316, 317, 322, 323, 324, 325, 327, 328, 331, 332, 333, 347, 348, 349, 350, 351, 352, 353, 354, 355, 356, 357, 358, 359, 360, 361, 362, 363, 364, 389, 390, 391, 392, 393, 394, 395, 396, 397, 398, 399], [0.8964, 0.9952, 0.9739, 0.8494, 0.8593, 0.1684, 0.1846, 0.8307, 0.7832, 0.7872, 0.9607, 0.8051, 0.0189, 0.01861, 0.03815, 0.07959, 0.06232, 0.9989, 0.9986, 0.9938, 0.9985, 0.986, 1.0, 0.9994, 0.9732, 0.9896, 0.9931, 0.9929, 0.9926, 0.9955, 0.9815, 0.9818, 0.01431, 0.008301, 0.7902, 0.3115, 0.3976, 0.08327, 0.2055, 0.2173, 0.7623, 0.1727, 0.2255, 0.08059, 0.4178, 0.9997, 0.8964, 0.8494, 0.9739, 0.9952, 0.8597, 0.8315, 0.1846, 0.1684, 0.7827, 0.9609, 0.7869, 0.8049, 0.01889, 0.01857, 0.03813, 0.07954, 0.0623, 0.9989, 0.9985, 0.9938, 0.9986, 0.9861, 1.0, 0.973, 0.9994, 0.9897, 0.9926, 0.9929, 0.9931, 0.9955, 0.9815, 0.9817, 0.01424, 0.008213, 0.7925, 0.08319, 0.3975, 0.3114, 0.2053, 0.7657, 0.2166, 0.2255, 0.1727, 0.08049, 0.4177, 0.9997]): _vg.add([_i], _w, 'REPLACE')
_m = ob_uploads_files_6405736_free_fish_pack_001.modifiers.new('Armature.001', 'ARMATURE')
_m.object = ob_armature
ob_armature.location = (0.0, -1.018, 1.067)
ob_armature.rotation_euler = (-1.571, -0.0, 0.0)
ob_armature.show_in_front = True

# ---- collection membership
scene.collection.objects.link(ob_uploads_files_6405736_free_fish_pack_001)
scene.collection.objects.link(ob_armature)

# ---- scene / render settings (as saved in the file)
scene.frame_start = 1; scene.frame_end = 45; scene.frame_set(35)
scene.render.engine = 'BLENDER_EEVEE_NEXT'
bpy.context.view_layer.update()

# ---- added for rendering (the .blend has no active camera and no usable light): camera, sun
cam_auto = bpy.data.cameras.new('AutoCamera')
cam_auto.lens = 50.0
cam_auto.sensor_width = 36.0
cam_auto.clip_end = 1000.0
ob_auto_camera = bpy.data.objects.new('AutoCamera', cam_auto)
scene.collection.objects.link(ob_auto_camera)
ob_auto_camera.location = (1.82875, -3.01416, 3.28962)
ob_auto_camera.rotation_euler = (1.09748, -7.21219e-08, 0.694738)
scene.camera = ob_auto_camera
light_auto_sun = bpy.data.lights.new('AutoSun', 'SUN')
light_auto_sun.energy = 3.0
light_auto_sun.angle = 0.0523599
ob_auto_sun = bpy.data.objects.new('AutoSun', light_auto_sun)
scene.collection.objects.link(ob_auto_sun)
ob_auto_sun.rotation_euler = (0.872665, 0.174533, 0.523599)
bpy.context.view_layer.update()
